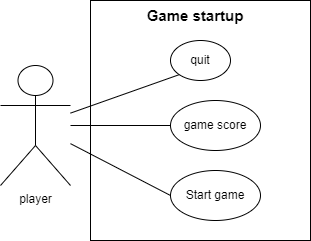

The diagram above was exported from draw.io. Its source (the exported page's mxGraphModel, read from the mxfile embedded in the PNG):
<mxGraphModel dx="1036" dy="654" grid="1" gridSize="10" guides="1" tooltips="1" connect="1" arrows="1" fold="1" page="1" pageScale="1" pageWidth="850" pageHeight="1100" math="0" shadow="0">
  <root>
    <mxCell id="0" />
    <mxCell id="1" parent="0" />
    <mxCell id="TvlSvcQ9l6WC0FbuJ87L-4" style="edgeStyle=orthogonalEdgeStyle;rounded=0;orthogonalLoop=1;jettySize=auto;html=1;endArrow=none;endFill=0;" edge="1" parent="1" source="HG-JwuExB57JFRzLFj7p-1" target="HG-JwuExB57JFRzLFj7p-6">
      <mxGeometry relative="1" as="geometry" />
    </mxCell>
    <mxCell id="HG-JwuExB57JFRzLFj7p-1" value="player" style="shape=umlActor;verticalLabelPosition=bottom;verticalAlign=top;html=1;outlineConnect=0;" parent="1" vertex="1">
      <mxGeometry x="60" y="205" width="70" height="120" as="geometry" />
    </mxCell>
    <mxCell id="HG-JwuExB57JFRzLFj7p-5" value="&lt;font size=&quot;1&quot; style=&quot;&quot;&gt;&lt;b style=&quot;font-size: 15px;&quot;&gt;Game startup&lt;/b&gt;&lt;/font&gt;" style="text;html=1;strokeColor=none;fillColor=none;align=center;verticalAlign=middle;whiteSpace=wrap;rounded=0;" parent="1" vertex="1">
      <mxGeometry x="150" y="140" width="210" height="30" as="geometry" />
    </mxCell>
    <mxCell id="HG-JwuExB57JFRzLFj7p-6" value="game score" style="ellipse;whiteSpace=wrap;html=1;fillColor=none;" parent="1" vertex="1">
      <mxGeometry x="230" y="240" width="90" height="50" as="geometry" />
    </mxCell>
    <mxCell id="HG-JwuExB57JFRzLFj7p-7" value="quit" style="ellipse;whiteSpace=wrap;html=1;fillColor=none;" parent="1" vertex="1">
      <mxGeometry x="230" y="180" width="60" height="40" as="geometry" />
    </mxCell>
    <mxCell id="HG-JwuExB57JFRzLFj7p-8" value="Start game" style="ellipse;whiteSpace=wrap;html=1;fillColor=none;" parent="1" vertex="1">
      <mxGeometry x="230" y="310" width="90" height="50" as="geometry" />
    </mxCell>
    <mxCell id="HG-JwuExB57JFRzLFj7p-11" value="" style="endArrow=none;html=1;rounded=0;entryX=0;entryY=1;entryDx=0;entryDy=0;" parent="1" source="HG-JwuExB57JFRzLFj7p-1" target="HG-JwuExB57JFRzLFj7p-7" edge="1">
      <mxGeometry width="50" height="50" relative="1" as="geometry">
        <mxPoint x="380" y="280" as="sourcePoint" />
        <mxPoint x="430" y="230" as="targetPoint" />
      </mxGeometry>
    </mxCell>
    <mxCell id="HG-JwuExB57JFRzLFj7p-14" value="" style="endArrow=none;html=1;rounded=0;entryX=0;entryY=0.5;entryDx=0;entryDy=0;" parent="1" source="HG-JwuExB57JFRzLFj7p-1" target="HG-JwuExB57JFRzLFj7p-8" edge="1">
      <mxGeometry width="50" height="50" relative="1" as="geometry">
        <mxPoint x="380" y="280" as="sourcePoint" />
        <mxPoint x="430" y="230" as="targetPoint" />
      </mxGeometry>
    </mxCell>
    <mxCell id="TvlSvcQ9l6WC0FbuJ87L-6" value="" style="rounded=0;whiteSpace=wrap;html=1;fillColor=none;" vertex="1" parent="1">
      <mxGeometry x="150" y="140" width="220" height="240" as="geometry" />
    </mxCell>
  </root>
</mxGraphModel>